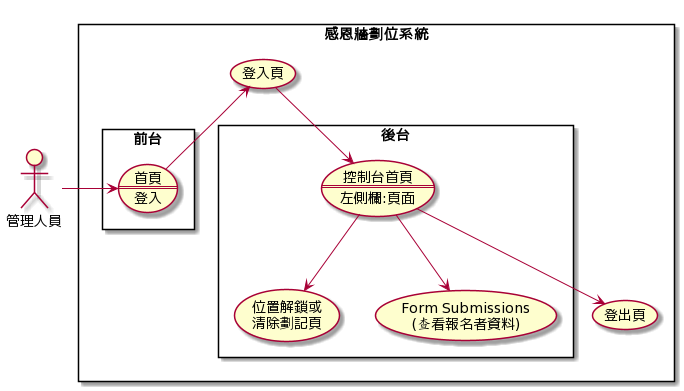

The diagram above was rendered by PlantUML. Its source (embedded in the PNG):
@startuml
actor "管理人員" as admin


rectangle 感恩牆劃位系統 {
    
    rectangle 前台 {
      usecase UC2 as "首頁
      ==
      登入"
    }
    
  usecase "登入頁" as UC1_1
  
    rectangle 後台 {
      usecase UC3_1 as "控制台首頁
      ==
      左側欄:頁面"
      usecase "位置解鎖或\n清除劃記頁" as UC3_2
      usecase "Form Submissions\n(查看報名者資料)" as UC3_3
      
    }
  
  usecase "登出頁" as UC1_2
}

admin -right-> UC2
UC2 -up-> UC1_1
UC1_1 --> UC3_1
UC3_1 --> UC3_2
UC3_1 --> UC3_3
UC3_1 --> UC1_2
@enduml